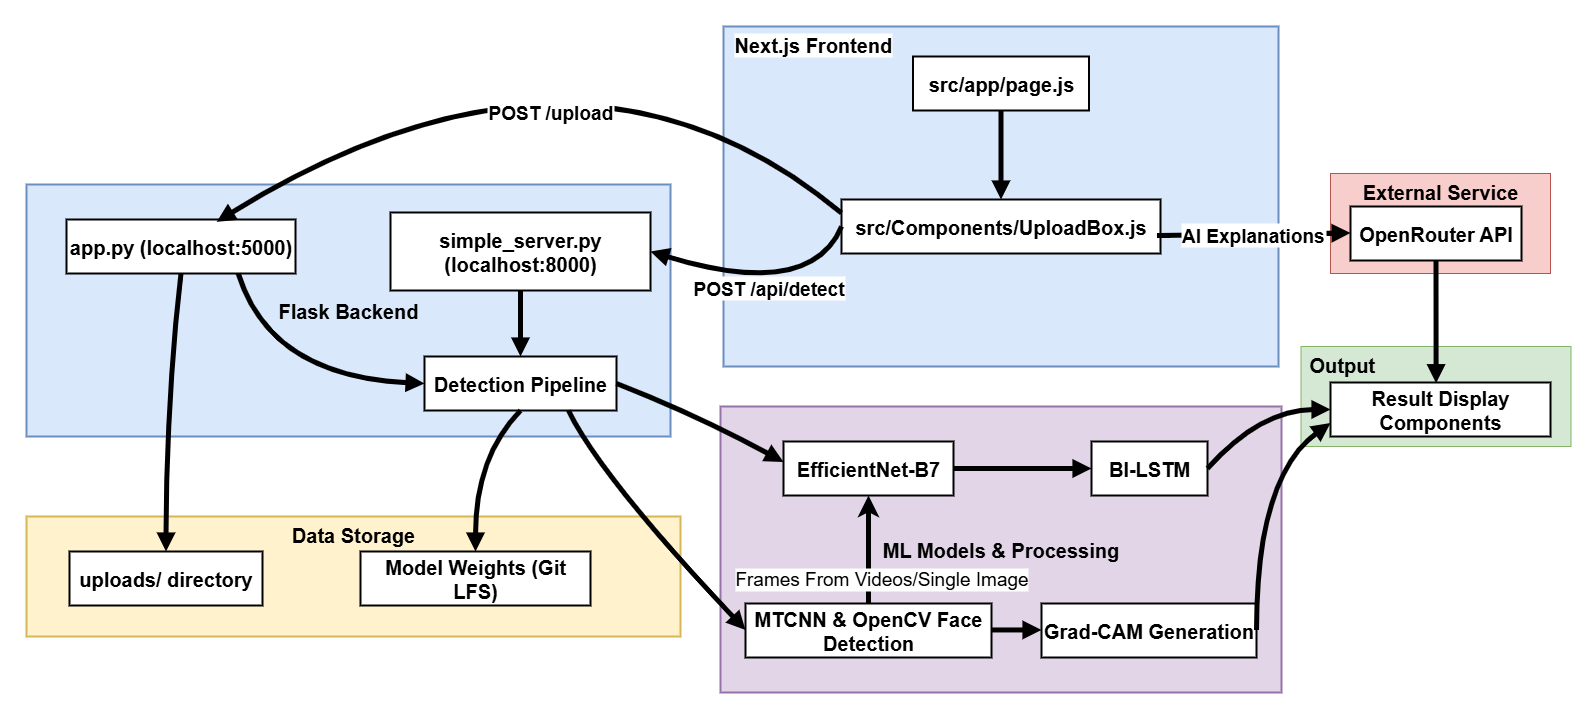

The diagram above was exported from draw.io. Its source (the exported page's mxGraphModel, read from the mxfile embedded in the PNG):
<mxGraphModel dx="1880" dy="1124" grid="1" gridSize="10" guides="1" tooltips="1" connect="1" arrows="1" fold="1" page="1" pageScale="1" pageWidth="850" pageHeight="1100" background="#ffffff" math="0" shadow="0">
  <root>
    <mxCell id="0" />
    <mxCell id="1" parent="0" />
    <mxCell id="Ov7zxy2PRZ33i6aspXbI-37" value="&lt;font&gt;&lt;b&gt;Output&lt;/b&gt;&lt;/font&gt;" style="rounded=0;whiteSpace=wrap;html=1;align=left;verticalAlign=top;spacingLeft=6;fillColor=#d5e8d4;strokeColor=#82b366;fontSize=20;" vertex="1" parent="1">
      <mxGeometry x="2030.5" y="460" width="270" height="100" as="geometry" />
    </mxCell>
    <mxCell id="Ov7zxy2PRZ33i6aspXbI-35" value="External Service&lt;div&gt;&lt;br&gt;&lt;/div&gt;" style="rounded=0;whiteSpace=wrap;html=1;verticalAlign=top;fontSize=20;fontStyle=1;fillColor=#f8cecc;strokeColor=#b85450;" vertex="1" parent="1">
      <mxGeometry x="2060" y="287" width="220" height="100" as="geometry" />
    </mxCell>
    <mxCell id="Ov7zxy2PRZ33i6aspXbI-1" value="ML Models &amp; Processing" style="whiteSpace=wrap;strokeWidth=2;fontSize=20;fontStyle=1;fillColor=#e1d5e7;strokeColor=#9673a6;" vertex="1" parent="1">
      <mxGeometry x="1450" y="520" width="561" height="286" as="geometry" />
    </mxCell>
    <mxCell id="Ov7zxy2PRZ33i6aspXbI-2" value="Data Storage" style="whiteSpace=wrap;strokeWidth=2;verticalAlign=top;fontSize=20;fontStyle=1;fillColor=#fff2cc;strokeColor=#d6b656;" vertex="1" parent="1">
      <mxGeometry x="756" y="630" width="654" height="120" as="geometry" />
    </mxCell>
    <mxCell id="Ov7zxy2PRZ33i6aspXbI-3" value="Flask Backend" style="whiteSpace=wrap;strokeWidth=2;fontSize=20;fontStyle=1;fillColor=#dae8fc;strokeColor=#6c8ebf;" vertex="1" parent="1">
      <mxGeometry x="756" y="298" width="644" height="252" as="geometry" />
    </mxCell>
    <mxCell id="Ov7zxy2PRZ33i6aspXbI-4" value="Next.js Frontend" style="whiteSpace=wrap;strokeWidth=2;verticalAlign=top;labelPosition=center;verticalLabelPosition=middle;align=left;labelBackgroundColor=default;spacingLeft=9;fontSize=20;fontStyle=1;fillColor=#dae8fc;strokeColor=#6c8ebf;" vertex="1" parent="1">
      <mxGeometry x="1453" y="140" width="555" height="340" as="geometry" />
    </mxCell>
    <mxCell id="Ov7zxy2PRZ33i6aspXbI-5" value="src/app/page.js" style="whiteSpace=wrap;strokeWidth=2;fontSize=20;fontStyle=1" vertex="1" parent="1">
      <mxGeometry x="1642.5" y="170" width="176" height="54" as="geometry" />
    </mxCell>
    <mxCell id="Ov7zxy2PRZ33i6aspXbI-6" value="src/Components/UploadBox.js" style="whiteSpace=wrap;strokeWidth=2;fontSize=20;fontStyle=1" vertex="1" parent="1">
      <mxGeometry x="1571" y="313" width="319" height="54" as="geometry" />
    </mxCell>
    <mxCell id="Ov7zxy2PRZ33i6aspXbI-7" value="app.py (localhost:5000)" style="whiteSpace=wrap;strokeWidth=2;fontSize=20;fontStyle=1" vertex="1" parent="1">
      <mxGeometry x="796" y="333" width="229" height="54" as="geometry" />
    </mxCell>
    <mxCell id="Ov7zxy2PRZ33i6aspXbI-8" value="simple_server.py (localhost:8000)" style="whiteSpace=wrap;strokeWidth=2;fontSize=20;fontStyle=1" vertex="1" parent="1">
      <mxGeometry x="1120" y="326" width="260" height="78" as="geometry" />
    </mxCell>
    <mxCell id="Ov7zxy2PRZ33i6aspXbI-9" value="Detection Pipeline" style="whiteSpace=wrap;strokeWidth=2;fontSize=20;fontStyle=1" vertex="1" parent="1">
      <mxGeometry x="1154" y="470" width="192" height="54" as="geometry" />
    </mxCell>
    <mxCell id="Ov7zxy2PRZ33i6aspXbI-10" value="uploads/ directory" style="whiteSpace=wrap;strokeWidth=2;fontSize=20;fontStyle=1" vertex="1" parent="1">
      <mxGeometry x="799" y="665" width="193" height="54" as="geometry" />
    </mxCell>
    <mxCell id="Ov7zxy2PRZ33i6aspXbI-11" value="Model Weights (Git LFS)" style="whiteSpace=wrap;strokeWidth=2;fontSize=20;fontStyle=1" vertex="1" parent="1">
      <mxGeometry x="1090" y="665" width="230" height="54" as="geometry" />
    </mxCell>
    <mxCell id="Ov7zxy2PRZ33i6aspXbI-12" value="EfficientNet-B7" style="whiteSpace=wrap;strokeWidth=2;fontSize=20;fontStyle=1" vertex="1" parent="1">
      <mxGeometry x="1513" y="555" width="170" height="54" as="geometry" />
    </mxCell>
    <mxCell id="Ov7zxy2PRZ33i6aspXbI-38" value="" style="edgeStyle=orthogonalEdgeStyle;rounded=0;orthogonalLoop=1;jettySize=auto;html=1;fontSize=19;strokeWidth=5;flowAnimation=0;" edge="1" parent="1" source="Ov7zxy2PRZ33i6aspXbI-13" target="Ov7zxy2PRZ33i6aspXbI-12">
      <mxGeometry relative="1" as="geometry" />
    </mxCell>
    <mxCell id="Ov7zxy2PRZ33i6aspXbI-39" value="Frames From Videos/Single Image" style="edgeLabel;html=1;align=center;verticalAlign=middle;resizable=0;points=[];fontSize=19;" vertex="1" connectable="0" parent="Ov7zxy2PRZ33i6aspXbI-38">
      <mxGeometry x="-0.2901" relative="1" as="geometry">
        <mxPoint x="12" y="13" as="offset" />
      </mxGeometry>
    </mxCell>
    <mxCell id="Ov7zxy2PRZ33i6aspXbI-13" value="MTCNN &amp; OpenCV Face Detection" style="whiteSpace=wrap;strokeWidth=2;fontSize=20;fontStyle=1" vertex="1" parent="1">
      <mxGeometry x="1475" y="717" width="246" height="54" as="geometry" />
    </mxCell>
    <mxCell id="Ov7zxy2PRZ33i6aspXbI-14" value="BI-LSTM" style="whiteSpace=wrap;strokeWidth=2;fontSize=20;fontStyle=1" vertex="1" parent="1">
      <mxGeometry x="1821" y="555" width="116" height="54" as="geometry" />
    </mxCell>
    <mxCell id="Ov7zxy2PRZ33i6aspXbI-15" value="Grad-CAM Generation" style="whiteSpace=wrap;strokeWidth=2;fontSize=20;fontStyle=1" vertex="1" parent="1">
      <mxGeometry x="1771" y="717" width="215" height="54" as="geometry" />
    </mxCell>
    <mxCell id="Ov7zxy2PRZ33i6aspXbI-16" value="OpenRouter API" style="whiteSpace=wrap;strokeWidth=2;fontSize=20;fontStyle=1" vertex="1" parent="1">
      <mxGeometry x="2080" y="320" width="171" height="54" as="geometry" />
    </mxCell>
    <mxCell id="Ov7zxy2PRZ33i6aspXbI-17" value="Result Display Components" style="whiteSpace=wrap;strokeWidth=2;fontSize=20;fontStyle=1" vertex="1" parent="1">
      <mxGeometry x="2060" y="496" width="220" height="54" as="geometry" />
    </mxCell>
    <mxCell id="Ov7zxy2PRZ33i6aspXbI-18" value="" style="curved=1;startArrow=none;endArrow=block;exitX=0.5;exitY=1;entryX=0.5;entryY=0;rounded=0;entryDx=0;entryDy=0;exitDx=0;exitDy=0;fontSize=19;fontStyle=1;strokeWidth=5;" edge="1" parent="1" source="Ov7zxy2PRZ33i6aspXbI-5" target="Ov7zxy2PRZ33i6aspXbI-6">
      <mxGeometry relative="1" as="geometry">
        <Array as="points" />
      </mxGeometry>
    </mxCell>
    <mxCell id="Ov7zxy2PRZ33i6aspXbI-19" value="POST /api/detect" style="curved=1;startArrow=none;endArrow=block;exitX=0;exitY=0.5;entryX=1;entryY=0.5;rounded=0;entryDx=0;entryDy=0;exitDx=0;exitDy=0;fontSize=19;fontStyle=1;strokeWidth=5;" edge="1" parent="1" source="Ov7zxy2PRZ33i6aspXbI-6" target="Ov7zxy2PRZ33i6aspXbI-8">
      <mxGeometry relative="1" as="geometry">
        <Array as="points">
          <mxPoint x="1540" y="414" />
        </Array>
      </mxGeometry>
    </mxCell>
    <mxCell id="Ov7zxy2PRZ33i6aspXbI-20" value="POST /upload" style="curved=1;startArrow=none;endArrow=block;exitX=0;exitY=0.25;entryX=0.656;entryY=0.043;rounded=0;entryDx=0;entryDy=0;entryPerimeter=0;exitDx=0;exitDy=0;fontSize=19;fontStyle=1;strokeWidth=5;" edge="1" parent="1" source="Ov7zxy2PRZ33i6aspXbI-6" target="Ov7zxy2PRZ33i6aspXbI-7">
      <mxGeometry x="0.1104" y="83" relative="1" as="geometry">
        <Array as="points">
          <mxPoint x="1310" y="110" />
        </Array>
        <mxPoint y="-1" as="offset" />
      </mxGeometry>
    </mxCell>
    <mxCell id="Ov7zxy2PRZ33i6aspXbI-21" value="" style="curved=1;startArrow=none;endArrow=block;exitX=0.5;exitY=1;entryX=0.5;entryY=0;rounded=0;exitDx=0;exitDy=0;entryDx=0;entryDy=0;fontSize=19;fontStyle=1;strokeWidth=5;" edge="1" parent="1" source="Ov7zxy2PRZ33i6aspXbI-7" target="Ov7zxy2PRZ33i6aspXbI-10">
      <mxGeometry relative="1" as="geometry">
        <Array as="points">
          <mxPoint x="896" y="510" />
        </Array>
      </mxGeometry>
    </mxCell>
    <mxCell id="Ov7zxy2PRZ33i6aspXbI-22" value="" style="curved=1;startArrow=none;endArrow=block;exitX=0.5;exitY=1;entryX=0.5;entryY=0;rounded=0;exitDx=0;exitDy=0;entryDx=0;entryDy=0;fontSize=19;fontStyle=1;strokeWidth=5;" edge="1" parent="1" source="Ov7zxy2PRZ33i6aspXbI-9" target="Ov7zxy2PRZ33i6aspXbI-11">
      <mxGeometry relative="1" as="geometry">
        <Array as="points">
          <mxPoint x="1205" y="570" />
        </Array>
      </mxGeometry>
    </mxCell>
    <mxCell id="Ov7zxy2PRZ33i6aspXbI-23" value="" style="curved=1;startArrow=none;endArrow=block;exitX=0.75;exitY=1;entryX=0;entryY=0.5;rounded=0;exitDx=0;exitDy=0;entryDx=0;entryDy=0;fontSize=19;fontStyle=1;strokeWidth=5;" edge="1" parent="1" source="Ov7zxy2PRZ33i6aspXbI-7" target="Ov7zxy2PRZ33i6aspXbI-9">
      <mxGeometry relative="1" as="geometry">
        <Array as="points">
          <mxPoint x="1000" y="490" />
        </Array>
      </mxGeometry>
    </mxCell>
    <mxCell id="Ov7zxy2PRZ33i6aspXbI-24" value="" style="curved=1;startArrow=none;endArrow=block;exitX=0.5;exitY=1;entryX=0.5;entryY=0;rounded=0;exitDx=0;exitDy=0;entryDx=0;entryDy=0;fontSize=19;fontStyle=1;strokeWidth=5;" edge="1" parent="1" source="Ov7zxy2PRZ33i6aspXbI-8" target="Ov7zxy2PRZ33i6aspXbI-9">
      <mxGeometry relative="1" as="geometry">
        <Array as="points" />
      </mxGeometry>
    </mxCell>
    <mxCell id="Ov7zxy2PRZ33i6aspXbI-25" value="" style="curved=1;startArrow=none;endArrow=block;exitX=1;exitY=0.5;entryX=0;entryY=0.38;rounded=0;exitDx=0;exitDy=0;fontSize=19;fontStyle=1;strokeWidth=5;" edge="1" parent="1" source="Ov7zxy2PRZ33i6aspXbI-9" target="Ov7zxy2PRZ33i6aspXbI-12">
      <mxGeometry relative="1" as="geometry">
        <Array as="points">
          <mxPoint x="1430" y="530" />
        </Array>
      </mxGeometry>
    </mxCell>
    <mxCell id="Ov7zxy2PRZ33i6aspXbI-26" value="" style="curved=1;startArrow=none;endArrow=block;exitX=0.75;exitY=1;entryX=0;entryY=0.49;rounded=0;exitDx=0;exitDy=0;fontSize=19;fontStyle=1;strokeWidth=5;" edge="1" parent="1" source="Ov7zxy2PRZ33i6aspXbI-9" target="Ov7zxy2PRZ33i6aspXbI-13">
      <mxGeometry relative="1" as="geometry">
        <Array as="points">
          <mxPoint x="1330" y="590" />
        </Array>
      </mxGeometry>
    </mxCell>
    <mxCell id="Ov7zxy2PRZ33i6aspXbI-27" value="" style="curved=1;startArrow=none;endArrow=block;exitX=1;exitY=0.5;entryX=0;entryY=0.5;rounded=0;fontSize=19;fontStyle=1;strokeWidth=5;" edge="1" parent="1" source="Ov7zxy2PRZ33i6aspXbI-12" target="Ov7zxy2PRZ33i6aspXbI-14">
      <mxGeometry relative="1" as="geometry">
        <Array as="points" />
      </mxGeometry>
    </mxCell>
    <mxCell id="Ov7zxy2PRZ33i6aspXbI-28" value="" style="curved=1;startArrow=none;endArrow=block;exitX=1;exitY=0.49;entryX=0;entryY=0.49;rounded=0;fontSize=19;fontStyle=1;strokeWidth=5;" edge="1" parent="1" source="Ov7zxy2PRZ33i6aspXbI-13" target="Ov7zxy2PRZ33i6aspXbI-15">
      <mxGeometry relative="1" as="geometry">
        <Array as="points" />
      </mxGeometry>
    </mxCell>
    <mxCell id="Ov7zxy2PRZ33i6aspXbI-30" value="" style="curved=1;startArrow=none;endArrow=block;exitX=1;exitY=0.5;entryX=0;entryY=0.5;rounded=0;entryDx=0;entryDy=0;fontSize=19;fontStyle=1;strokeWidth=5;" edge="1" parent="1" source="Ov7zxy2PRZ33i6aspXbI-14" target="Ov7zxy2PRZ33i6aspXbI-17">
      <mxGeometry relative="1" as="geometry">
        <Array as="points">
          <mxPoint x="1990" y="523" />
        </Array>
      </mxGeometry>
    </mxCell>
    <mxCell id="Ov7zxy2PRZ33i6aspXbI-31" value="" style="curved=1;startArrow=none;endArrow=block;exitX=1;exitY=0.49;entryX=0;entryY=0.75;rounded=0;entryDx=0;entryDy=0;fontSize=19;fontStyle=1;strokeWidth=5;" edge="1" parent="1" source="Ov7zxy2PRZ33i6aspXbI-15" target="Ov7zxy2PRZ33i6aspXbI-17">
      <mxGeometry relative="1" as="geometry">
        <Array as="points">
          <mxPoint x="1986" y="590" />
        </Array>
      </mxGeometry>
    </mxCell>
    <mxCell id="Ov7zxy2PRZ33i6aspXbI-32" value="AI Explanations" style="curved=1;startArrow=none;endArrow=block;exitX=0.989;exitY=0.667;entryX=0;entryY=0.49;rounded=0;exitDx=0;exitDy=0;exitPerimeter=0;fontSize=19;fontStyle=1;strokeWidth=5;" edge="1" parent="1" source="Ov7zxy2PRZ33i6aspXbI-6" target="Ov7zxy2PRZ33i6aspXbI-16">
      <mxGeometry relative="1" as="geometry">
        <Array as="points" />
      </mxGeometry>
    </mxCell>
    <mxCell id="Ov7zxy2PRZ33i6aspXbI-33" value="" style="curved=1;startArrow=none;endArrow=block;exitX=0.5;exitY=1;rounded=0;exitDx=0;exitDy=0;fontSize=19;fontStyle=1;strokeWidth=5;entryX=0.48;entryY=0.012;entryDx=0;entryDy=0;entryPerimeter=0;" edge="1" parent="1" source="Ov7zxy2PRZ33i6aspXbI-16" target="Ov7zxy2PRZ33i6aspXbI-17">
      <mxGeometry relative="1" as="geometry">
        <Array as="points" />
        <mxPoint x="2140" y="490" as="targetPoint" />
      </mxGeometry>
    </mxCell>
  </root>
</mxGraphModel>